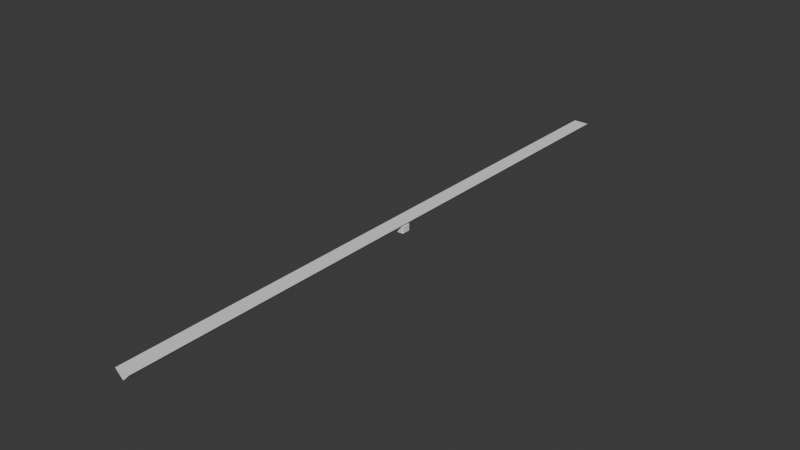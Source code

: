 # Source: prostaya_detal.blend  (saved by Blender 5.1.30; exported with 4.5.12 LTS)
import bpy
from mathutils import Matrix  # noqa: F401  (used for matrix-valued properties, if any)

bpy.ops.wm.read_factory_settings(use_empty=True)
scene = bpy.context.scene
scene.name = 'Scene'

# ---- world
world_world = bpy.data.worlds.new('World'); scene.world = world_world
world_world.use_nodes = True; world_world.node_tree.nodes.clear()
_N = world_world.node_tree.nodes; _L = world_world.node_tree.links
n0 = _N.new('ShaderNodeOutputWorld'); n0.name = 'World Output'; n0.location = (200, 100)
n1 = _N.new('ShaderNodeBackground'); n1.name = 'Background'; n1.location = (-200, 100)
n1.inputs[0].default_value = (0.05088, 0.05088, 0.05088, 1.0)
_L.new(n1.outputs[0], n0.inputs[0])
n0.is_active_output = True
world_world.color = (0.05088, 0.05088, 0.05088)
world_world.sun_shadow_jitter_overblur = 0.0

# ---- meshes
me_sketch = bpy.data.meshes.new('Sketch')
me_sketch.from_pydata([(0.05, 0.04, 0.0), (-0.05, 0.04, 0.0), (-0.05136, 0.0399, 0.0), (-0.05266, 0.03964, 0.0), (-0.05389, 0.03921, 0.0), (-0.05505, 0.03863, 0.0), (-0.05611, 0.03791, 0.0), (-0.05707, 0.03707, 0.0), (-0.05792, 0.03611, 0.0), (-0.05863, 0.03504, 0.0), (-0.05921, 0.03389, 0.0), (-0.05964, 0.03266, 0.0), (-0.05991, 0.03135, 0.0), (-0.06, 0.03, 0.0), (-0.06, 0.02555, 0.0), (-0.06, -0.03, 0.0), (-0.05991, -0.03136, 0.0), (-0.05964, -0.03266, 0.0), (-0.05921, -0.03389, 0.0), (-0.05863, -0.03505, 0.0), (-0.05791, -0.03611, 0.0), (-0.05707, -0.03707, 0.0), (-0.05611, -0.03791, 0.0), (-0.05505, -0.03863, 0.0), (-0.05389, -0.03921, 0.0), (-0.05266, -0.03964, 0.0), (-0.05136, -0.0399, 0.0), (-0.05, -0.04, 0.0), (0.05, -0.04, 0.0), (0.05136, -0.03991, 0.0), (0.05266, -0.03964, 0.0), (0.05389, -0.03921, 0.0), (0.05505, -0.03863, 0.0), (0.05611, -0.03791, 0.0), (0.05707, -0.03707, 0.0), (0.05791, -0.03611, 0.0), (0.05863, -0.03505, 0.0), (0.05921, -0.03389, 0.0), (0.05964, -0.03266, 0.0), (0.05991, -0.03136, 0.0), (0.06, -0.03, 0.0), (0.06, 0.03, 0.0), (0.05991, 0.03136, 0.0), (0.05964, 0.03266, 0.0), (0.05921, 0.03389, 0.0), (0.05863, 0.03505, 0.0), (0.05791, 0.03611, 0.0), (0.05707, 0.03707, 0.0), (0.05611, 0.03791, 0.0), (0.05504, 0.03863, 0.0), (0.05389, 0.03921, 0.0), (0.05266, 0.03964, 0.0), (0.05135, 0.03991, 0.0), (-0.05, 0.035, 0.0), (-0.05068, 0.03495, 0.0), (-0.05133, 0.03482, 0.0), (-0.05195, 0.0346, 0.0), (-0.05252, 0.03431, 0.0), (-0.05305, 0.03395, 0.0), (-0.05353, 0.03353, 0.0), (-0.05396, 0.03305, 0.0), (-0.05432, 0.03252, 0.0), (-0.05461, 0.03194, 0.0), (-0.05482, 0.03133, 0.0), (-0.05495, 0.03067, 0.0), (-0.055, 0.03, 0.0), (-0.05495, 0.02932, 0.0), (-0.05482, 0.02867, 0.0), (-0.05461, 0.02805, 0.0), (-0.05432, 0.02747, 0.0), (-0.05396, 0.02694, 0.0), (-0.05353, 0.02646, 0.0), (-0.05305, 0.02604, 0.0), (-0.05252, 0.02568, 0.0), (-0.05195, 0.02539, 0.0), (-0.05133, 0.02517, 0.0), (-0.05068, 0.02504, 0.0), (-0.05, 0.025, 0.0), (-0.04932, 0.02504, 0.0), (-0.04867, 0.02517, 0.0), (-0.04805, 0.02539, 0.0), (-0.04748, 0.02568, 0.0), (-0.04694, 0.02604, 0.0), (-0.04646, 0.02646, 0.0), (-0.04604, 0.02694, 0.0), (-0.04568, 0.02747, 0.0), (-0.04539, 0.02805, 0.0), (-0.04518, 0.02867, 0.0), (-0.04505, 0.02932, 0.0), (-0.045, 0.03, 0.0), (-0.04505, 0.03067, 0.0), (-0.04518, 0.03133, 0.0), (-0.04539, 0.03194, 0.0), (-0.04568, 0.03252, 0.0), (-0.04604, 0.03305, 0.0), (-0.04646, 0.03353, 0.0), (-0.04694, 0.03395, 0.0), (-0.04748, 0.03431, 0.0), (-0.04805, 0.0346, 0.0), (-0.04867, 0.03482, 0.0), (-0.04932, 0.03495, 0.0), (-0.05, -0.025, 0.0), (-0.05068, -0.02504, 0.0), (-0.05133, -0.02517, 0.0), (-0.05195, -0.02539, 0.0), (-0.05252, -0.02568, 0.0), (-0.05305, -0.02604, 0.0), (-0.05353, -0.02646, 0.0), (-0.05396, -0.02694, 0.0), (-0.05432, -0.02747, 0.0), (-0.05461, -0.02805, 0.0), (-0.05482, -0.02867, 0.0), (-0.05495, -0.02932, 0.0), (-0.055, -0.03, 0.0), (-0.05495, -0.03067, 0.0), (-0.05482, -0.03133, 0.0), (-0.05461, -0.03194, 0.0), (-0.05432, -0.03252, 0.0), (-0.05396, -0.03305, 0.0), (-0.05353, -0.03353, 0.0), (-0.05305, -0.03395, 0.0), (-0.05252, -0.03431, 0.0), (-0.05195, -0.0346, 0.0), (-0.05133, -0.03482, 0.0), (-0.05068, -0.03495, 0.0), (-0.05, -0.035, 0.0), (-0.04932, -0.03495, 0.0), (-0.04867, -0.03482, 0.0), (-0.04805, -0.0346, 0.0), (-0.04748, -0.03431, 0.0), (-0.04694, -0.03395, 0.0), (-0.04646, -0.03353, 0.0), (-0.04604, -0.03305, 0.0), (-0.04568, -0.03252, 0.0), (-0.04539, -0.03194, 0.0), (-0.04518, -0.03133, 0.0), (-0.04505, -0.03067, 0.0), (-0.045, -0.03, 0.0), (-0.04505, -0.02932, 0.0), (-0.04518, -0.02867, 0.0), (-0.04539, -0.02805, 0.0), (-0.04568, -0.02747, 0.0), (-0.04604, -0.02694, 0.0), (-0.04646, -0.02646, 0.0), (-0.04694, -0.02604, 0.0), (-0.04748, -0.02568, 0.0), (-0.04805, -0.02539, 0.0), (-0.04867, -0.02517, 0.0), (-0.04932, -0.02504, 0.0), (0.05, -0.025, 0.0), (0.04932, -0.02504, 0.0), (0.04867, -0.02517, 0.0), (0.04805, -0.02539, 0.0), (0.04748, -0.02568, 0.0), (0.04694, -0.02604, 0.0), (0.04646, -0.02646, 0.0), (0.04604, -0.02694, 0.0), (0.04568, -0.02747, 0.0), (0.04539, -0.02805, 0.0), (0.04518, -0.02867, 0.0), (0.04505, -0.02932, 0.0), (0.045, -0.03, 0.0), (0.04505, -0.03067, 0.0), (0.04518, -0.03133, 0.0), (0.04539, -0.03194, 0.0), (0.04568, -0.03252, 0.0), (0.04604, -0.03305, 0.0), (0.04646, -0.03353, 0.0), (0.04694, -0.03395, 0.0), (0.04748, -0.03431, 0.0), (0.04805, -0.0346, 0.0), (0.04867, -0.03482, 0.0), (0.04932, -0.03495, 0.0), (0.05, -0.035, 0.0), (0.05068, -0.03495, 0.0), (0.05133, -0.03482, 0.0), (0.05195, -0.0346, 0.0), (0.05252, -0.03431, 0.0), (0.05305, -0.03395, 0.0), (0.05353, -0.03353, 0.0), (0.05396, -0.03305, 0.0), (0.05432, -0.03252, 0.0), (0.05461, -0.03194, 0.0), (0.05482, -0.03133, 0.0), (0.05495, -0.03067, 0.0), (0.055, -0.03, 0.0), (0.05495, -0.02932, 0.0), (0.05482, -0.02867, 0.0), (0.05461, -0.02805, 0.0), (0.05432, -0.02747, 0.0), (0.05396, -0.02694, 0.0), (0.05353, -0.02646, 0.0), (0.05305, -0.02604, 0.0), (0.05252, -0.02568, 0.0), (0.05195, -0.02539, 0.0), (0.05133, -0.02517, 0.0), (0.05068, -0.02504, 0.0), (0.05, 0.035, 0.0), (0.04932, 0.03495, 0.0), (0.04867, 0.03482, 0.0), (0.04805, 0.0346, 0.0), (0.04748, 0.03431, 0.0), (0.04694, 0.03395, 0.0), (0.04646, 0.03353, 0.0), (0.04604, 0.03305, 0.0), (0.04568, 0.03252, 0.0), (0.04539, 0.03194, 0.0), (0.04518, 0.03133, 0.0), (0.04505, 0.03067, 0.0), (0.045, 0.03, 0.0), (0.04505, 0.02932, 0.0), (0.04518, 0.02867, 0.0), (0.04539, 0.02805, 0.0), (0.04568, 0.02747, 0.0), (0.04604, 0.02694, 0.0), (0.04646, 0.02646, 0.0), (0.04694, 0.02604, 0.0), (0.04748, 0.02568, 0.0), (0.04805, 0.02539, 0.0), (0.04867, 0.02517, 0.0), (0.04932, 0.02504, 0.0), (0.05, 0.025, 0.0), (0.05068, 0.02504, 0.0), (0.05133, 0.02517, 0.0), (0.05195, 0.02539, 0.0), (0.05252, 0.02568, 0.0), (0.05305, 0.02604, 0.0), (0.05353, 0.02646, 0.0), (0.05396, 0.02694, 0.0), (0.05432, 0.02747, 0.0), (0.05461, 0.02805, 0.0), (0.05482, 0.02867, 0.0), (0.05495, 0.02932, 0.0), (0.055, 0.03, 0.0), (0.05495, 0.03067, 0.0), (0.05482, 0.03133, 0.0), (0.05461, 0.03194, 0.0), (0.05432, 0.03252, 0.0), (0.05396, 0.03305, 0.0), (0.05353, 0.03353, 0.0), (0.05305, 0.03395, 0.0), (0.05252, 0.03431, 0.0), (0.05195, 0.0346, 0.0), (0.05133, 0.03482, 0.0), (0.05068, 0.03495, 0.0)], [], [(129, 168, 167, 130), (45, 46, 47, 48, 49, 50, 51, 52, 0, 1, 2, 3, 4, 5, 6, 7, 8, 9, 10, 11, 12, 13, 14, 72, 71, 70, 69, 68, 67, 66, 65, 64, 63, 62, 61, 60, 59, 58, 57, 56, 55, 54, 53, 100, 99, 98, 97, 96, 95, 94, 93, 92, 91, 90, 89, 88, 87, 86, 212, 211, 210, 209, 208, 207, 206, 205, 204, 203, 202, 201, 200, 199, 198, 197, 244, 44), (165, 164, 163, 162, 161, 160, 159, 158, 157, 156, 155, 154, 153, 152, 151, 150, 149, 196, 195, 194, 193, 192, 191, 190, 189, 188, 187, 186, 185, 184, 183, 182, 39, 40, 41, 42, 43, 44, 244, 243, 242, 241, 240, 239, 238, 237, 236, 235, 234, 233, 232, 231, 230, 229, 228, 227, 226, 225, 224, 223, 222, 221, 220, 219, 218, 217, 216, 215, 214, 213, 212, 86, 85, 84, 83, 82, 81, 80, 79, 78, 77, 76, 75, 74, 73, 72, 14, 15, 16, 17, 18, 19, 20, 21, 22, 23, 24, 25, 26, 27, 28, 29, 30, 31, 32, 33, 34, 35, 36, 37, 178, 177, 176, 175, 174, 173, 172, 171, 170, 169, 168, 129, 128, 127, 126, 125, 124, 123, 122, 121, 120, 119, 118, 117, 116, 115, 114, 113, 112, 111, 110, 109, 108, 107, 106, 105, 104, 103, 102, 101, 148, 147, 146, 145, 144, 143, 142, 141, 140, 139, 138, 137, 136, 135, 134, 133, 132, 131, 130, 167, 166), (37, 38, 39, 182, 181, 180, 179, 178)])
_uv = me_sketch.uv_layers.new(name='UVКарта')
_uv.uv.foreach_set('vector', [0.5993, 0.0, 0.7352, 0.0, 0.7317, 0.0, 0.6028, 0.0, 0.3066, 0.0, 0.3101, 0.0, 0.3136, 0.0, 0.3171, 0.0, 0.3206, 0.0, 0.324, 0.0, 0.3275, 0.0, 0.331, 0.0, 0.0, 0.0, 0.04181, 0.0, 0.0453, 0.0, 0.04878, 0.0, 0.05226, 0.0, 0.05575, 0.0, 0.05923, 0.0, 0.06272, 0.0, 0.0662, 0.0, 0.06969, 0.0, 0.07317, 0.0, 0.07666, 0.0, 0.08014, 0.0, 0.08362, 0.0, 0.09059, 0.0, 0.4007, 0.0, 0.3972, 0.0, 0.3937, 0.0, 0.3902, 0.0, 0.3868, 0.0, 0.3833, 0.0, 0.3798, 0.0, 0.3763, 0.0, 0.3728, 0.0, 0.3693, 0.0, 0.3659, 0.0, 0.3624, 0.0, 0.3589, 0.0, 0.3554, 0.0, 0.3519, 0.0, 0.3484, 0.0, 0.3449, 0.0, 0.3415, 0.0, 0.338, 0.0, 0.3345, 0.0, 0.4983, 0.0, 0.4948, 0.0, 0.4913, 0.0, 0.4878, 0.0, 0.4843, 0.0, 0.4808, 0.0, 0.4774, 0.0, 0.4739, 0.0, 0.4704, 0.0, 0.4669, 0.0, 0.4634, 0.0, 0.4599, 0.0, 0.4564, 0.0, 0.453, 0.0, 0.4495, 0.0, 0.8885, 0.0, 0.885, 0.0, 0.8815, 0.0, 0.878, 0.0, 0.8746, 0.0, 0.8711, 0.0, 0.8676, 0.0, 0.8641, 0.0, 0.8606, 0.0, 0.8571, 0.0, 0.8537, 0.0, 0.8502, 0.0, 0.8467, 0.0, 0.8432, 0.0, 0.8397, 0.0, 0.8362, 0.0, 1.0, 0.0, 0.3031, 0.0, 0.7247, 0.0, 0.7213, 0.0, 0.7178, 0.0, 0.7143, 0.0, 0.7108, 0.0, 0.7073, 0.0, 0.7038, 0.0, 0.7003, 0.0, 0.6969, 0.0, 0.6934, 0.0, 0.6899, 0.0, 0.6864, 0.0, 0.6829, 0.0, 0.6794, 0.0, 0.676, 0.0, 0.6725, 0.0, 0.669, 0.0, 0.8328, 0.0, 0.8293, 0.0, 0.8258, 0.0, 0.8223, 0.0, 0.8188, 0.0, 0.8153, 0.0, 0.8118, 0.0, 0.8084, 0.0, 0.8049, 0.0, 0.8014, 0.0, 0.7979, 0.0, 0.7944, 0.0, 0.7909, 0.0, 0.7875, 0.0, 0.784, 0.0, 0.2474, 0.0, 0.2509, 0.0, 0.2927, 0.0, 0.2962, 0.0, 0.2997, 0.0, 0.3031, 0.0, 1.0, 0.0, 0.9965, 0.0, 0.993, 0.0, 0.9895, 0.0, 0.9861, 0.0, 0.9826, 0.0, 0.9791, 0.0, 0.9756, 0.0, 0.9721, 0.0, 0.9686, 0.0, 0.9652, 0.0, 0.9617, 0.0, 0.9582, 0.0, 0.9547, 0.0, 0.9512, 0.0, 0.9477, 0.0, 0.9443, 0.0, 0.9408, 0.0, 0.9373, 0.0, 0.9338, 0.0, 0.9303, 0.0, 0.9268, 0.0, 0.9233, 0.0, 0.9199, 0.0, 0.9164, 0.0, 0.9129, 0.0, 0.9094, 0.0, 0.9059, 0.0, 0.9024, 0.0, 0.899, 0.0, 0.8955, 0.0, 0.892, 0.0, 0.8885, 0.0, 0.4495, 0.0, 0.446, 0.0, 0.4425, 0.0, 0.439, 0.0, 0.4355, 0.0, 0.4321, 0.0, 0.4286, 0.0, 0.4251, 0.0, 0.4216, 0.0, 0.4181, 0.0, 0.4146, 0.0, 0.4111, 0.0, 0.4077, 0.0, 0.4042, 0.0, 0.4007, 0.0, 0.09059, 0.0, 0.1254, 0.0, 0.1289, 0.0, 0.1324, 0.0, 0.1359, 0.0, 0.1394, 0.0, 0.1429, 0.0, 0.1463, 0.0, 0.1498, 0.0, 0.1533, 0.0, 0.1568, 0.0, 0.1603, 0.0, 0.1638, 0.0, 0.1672, 0.0, 0.2091, 0.0, 0.2125, 0.0, 0.216, 0.0, 0.2195, 0.0, 0.223, 0.0, 0.2265, 0.0, 0.23, 0.0, 0.2334, 0.0, 0.2369, 0.0, 0.2404, 0.0, 0.77, 0.0, 0.7666, 0.0, 0.7631, 0.0, 0.7596, 0.0, 0.7561, 0.0, 0.7526, 0.0, 0.7491, 0.0, 0.7456, 0.0, 0.7422, 0.0, 0.7387, 0.0, 0.7352, 0.0, 0.5993, 0.0, 0.5958, 0.0, 0.5923, 0.0, 0.5889, 0.0, 0.5854, 0.0, 0.5819, 0.0, 0.5784, 0.0, 0.5749, 0.0, 0.5714, 0.0, 0.5679, 0.0, 0.5645, 0.0, 0.561, 0.0, 0.5575, 0.0, 0.554, 0.0, 0.5505, 0.0, 0.547, 0.0, 0.5436, 0.0, 0.5401, 0.0, 0.5366, 0.0, 0.5331, 0.0, 0.5296, 0.0, 0.5261, 0.0, 0.5226, 0.0, 0.5192, 0.0, 0.5157, 0.0, 0.5122, 0.0, 0.5087, 0.0, 0.5052, 0.0, 0.5017, 0.0, 0.6655, 0.0, 0.662, 0.0, 0.6585, 0.0, 0.6551, 0.0, 0.6516, 0.0, 0.6481, 0.0, 0.6446, 0.0, 0.6411, 0.0, 0.6376, 0.0, 0.6341, 0.0, 0.6307, 0.0, 0.6272, 0.0, 0.6237, 0.0, 0.6202, 0.0, 0.6167, 0.0, 0.6132, 0.0, 0.6098, 0.0, 0.6063, 0.0, 0.6028, 0.0, 0.7317, 0.0, 0.7282, 0.0, 0.2404, 0.0, 0.2439, 0.0, 0.2474, 0.0, 0.784, 0.0, 0.7805, 0.0, 0.777, 0.0, 0.7735, 0.0, 0.77, 0.0])
me_sketch.update()
me_sketch_001 = bpy.data.meshes.new('Sketch.001')
me_sketch_001.from_pydata([(0.06384, 0.02384, 0.0), (-0.06384, 0.02384, 0.0), (-0.005, -0.035, 0.0), (0.005, -0.035, 0.0)], [], [(0, 1, 2, 3)])
_uv = me_sketch_001.uv_layers.new(name='UVКарта')
_uv.uv.foreach_set('vector', [0.0, 0.0, 0.2553, 0.0, 0.5106, 0.0, 0.766, 0.0])
me_sketch_001.update()

# ---- objects
ob_sketch = bpy.data.objects.new('Sketch', me_sketch)
ob_sketch_001 = bpy.data.objects.new('Sketch.001', me_sketch_001)

# ---- transforms, parenting, visibility, modifiers, constraints
ob_sketch.location = (0.0, 0.0, 0.0)
_m = ob_sketch.modifiers.new('Объёмность', 'SOLIDIFY')
_m.thickness = 0.05
_m = ob_sketch.modifiers.new('Логический', 'BOOLEAN')
_m.object = ob_sketch_001
_m.solver = 'MANIFOLD'
ob_sketch_001.location = (0.0, 0.0, 0.0)
ob_sketch_001.rotation_euler = (1.571, -0.0, 0.0)
_m = ob_sketch_001.modifiers.new('Объёмность', 'SOLIDIFY')
_m.thickness = 5.0
_m.offset = 0.0

# ---- collection membership
scene.collection.objects.link(ob_sketch)
scene.collection.objects.link(ob_sketch_001)

# ---- scene / render settings (as saved in the file)
scene.frame_start = 1; scene.frame_end = 250; scene.frame_set(1)
scene.render.engine = 'BLENDER_EEVEE_NEXT'
scene.render.bake_bias = 0.0
scene.render.bake_samples = 0
scene.cycles.sampling_pattern = 'TABULATED_SOBOL'
scene.eevee.use_volume_custom_range = False
bpy.context.view_layer.update()

# ---- added for rendering (the .blend has no active camera and no usable light): camera, sun
cam_auto = bpy.data.cameras.new('AutoCamera')
cam_auto.lens = 50.0
cam_auto.sensor_width = 36.0
cam_auto.clip_end = 1000.0
ob_auto_camera = bpy.data.objects.new('AutoCamera', cam_auto)
scene.collection.objects.link(ob_auto_camera)
ob_auto_camera.location = (4.62814, -5.55376, 3.68943)
ob_auto_camera.rotation_euler = (1.09748, -7.21219e-08, 0.694738)
scene.camera = ob_auto_camera
light_auto_sun = bpy.data.lights.new('AutoSun', 'SUN')
light_auto_sun.energy = 3.0
light_auto_sun.angle = 0.0523599
ob_auto_sun = bpy.data.objects.new('AutoSun', light_auto_sun)
scene.collection.objects.link(ob_auto_sun)
ob_auto_sun.rotation_euler = (0.872665, 0.174533, 0.523599)
bpy.context.view_layer.update()
